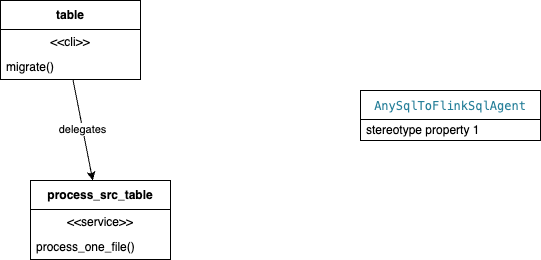

The diagram above was exported from draw.io. Its source (the exported page's mxGraphModel, read from the mxfile embedded in the PNG):
<mxGraphModel dx="572" dy="304" grid="1" gridSize="10" guides="1" tooltips="1" connect="1" arrows="1" fold="1" page="1" pageScale="1" pageWidth="850" pageHeight="1100" math="0" shadow="0">
  <root>
    <mxCell id="0" />
    <mxCell id="1" parent="0" />
    <mxCell id="2" value="&lt;div style=&quot;color: rgb(0, 0, 0); background-color: rgb(255, 255, 255); font-family: Menlo, Monaco, &amp;quot;Courier New&amp;quot;, monospace; font-weight: normal; line-height: 18px; white-space: pre;&quot;&gt;&lt;span style=&quot;color: #267f99;&quot;&gt;AnySqlToFlinkSqlAgent&lt;/span&gt;&lt;/div&gt;" style="swimlane;fontStyle=1;align=center;verticalAlign=middle;childLayout=stackLayout;horizontal=1;startSize=29;horizontalStack=0;resizeParent=1;resizeParentMax=0;resizeLast=0;collapsible=0;marginBottom=0;html=1;whiteSpace=wrap;" vertex="1" parent="1">
      <mxGeometry x="400" y="130" width="180" height="50" as="geometry" />
    </mxCell>
    <mxCell id="4" value="stereotype property 1" style="text;html=1;strokeColor=none;fillColor=none;align=left;verticalAlign=middle;spacingLeft=4;spacingRight=4;overflow=hidden;rotatable=0;points=[[0,0.5],[1,0.5]];portConstraint=eastwest;whiteSpace=wrap;" vertex="1" parent="2">
      <mxGeometry y="29" width="180" height="21" as="geometry" />
    </mxCell>
    <mxCell id="5" value="table" style="swimlane;fontStyle=1;align=center;verticalAlign=middle;childLayout=stackLayout;horizontal=1;startSize=29;horizontalStack=0;resizeParent=1;resizeParentMax=0;resizeLast=0;collapsible=0;marginBottom=0;html=1;whiteSpace=wrap;" vertex="1" parent="1">
      <mxGeometry x="40" y="40" width="140" height="79" as="geometry" />
    </mxCell>
    <mxCell id="6" value="&amp;lt;&amp;lt;cli&amp;gt;&amp;gt;" style="text;html=1;strokeColor=none;fillColor=none;align=center;verticalAlign=middle;spacingLeft=4;spacingRight=4;overflow=hidden;rotatable=0;points=[[0,0.5],[1,0.5]];portConstraint=eastwest;whiteSpace=wrap;" vertex="1" parent="5">
      <mxGeometry y="29" width="140" height="25" as="geometry" />
    </mxCell>
    <mxCell id="7" value="migrate()" style="text;html=1;strokeColor=none;fillColor=none;align=left;verticalAlign=middle;spacingLeft=4;spacingRight=4;overflow=hidden;rotatable=0;points=[[0,0.5],[1,0.5]];portConstraint=eastwest;whiteSpace=wrap;" vertex="1" parent="5">
      <mxGeometry y="54" width="140" height="25" as="geometry" />
    </mxCell>
    <mxCell id="8" value="process_src_table" style="swimlane;fontStyle=1;align=center;verticalAlign=middle;childLayout=stackLayout;horizontal=1;startSize=29;horizontalStack=0;resizeParent=1;resizeParentMax=0;resizeLast=0;collapsible=0;marginBottom=0;html=1;whiteSpace=wrap;" vertex="1" parent="1">
      <mxGeometry x="70" y="220" width="140" height="79" as="geometry" />
    </mxCell>
    <mxCell id="9" value="&amp;lt;&amp;lt;service&amp;gt;&amp;gt;" style="text;html=1;strokeColor=none;fillColor=none;align=center;verticalAlign=middle;spacingLeft=4;spacingRight=4;overflow=hidden;rotatable=0;points=[[0,0.5],[1,0.5]];portConstraint=eastwest;whiteSpace=wrap;" vertex="1" parent="8">
      <mxGeometry y="29" width="140" height="25" as="geometry" />
    </mxCell>
    <mxCell id="10" value="process_one_file()" style="text;html=1;strokeColor=none;fillColor=none;align=left;verticalAlign=middle;spacingLeft=4;spacingRight=4;overflow=hidden;rotatable=0;points=[[0,0.5],[1,0.5]];portConstraint=eastwest;whiteSpace=wrap;" vertex="1" parent="8">
      <mxGeometry y="54" width="140" height="25" as="geometry" />
    </mxCell>
    <mxCell id="11" value="delegates" style="edgeStyle=none;html=1;" edge="1" parent="1" source="7" target="8">
      <mxGeometry relative="1" as="geometry" />
    </mxCell>
  </root>
</mxGraphModel>